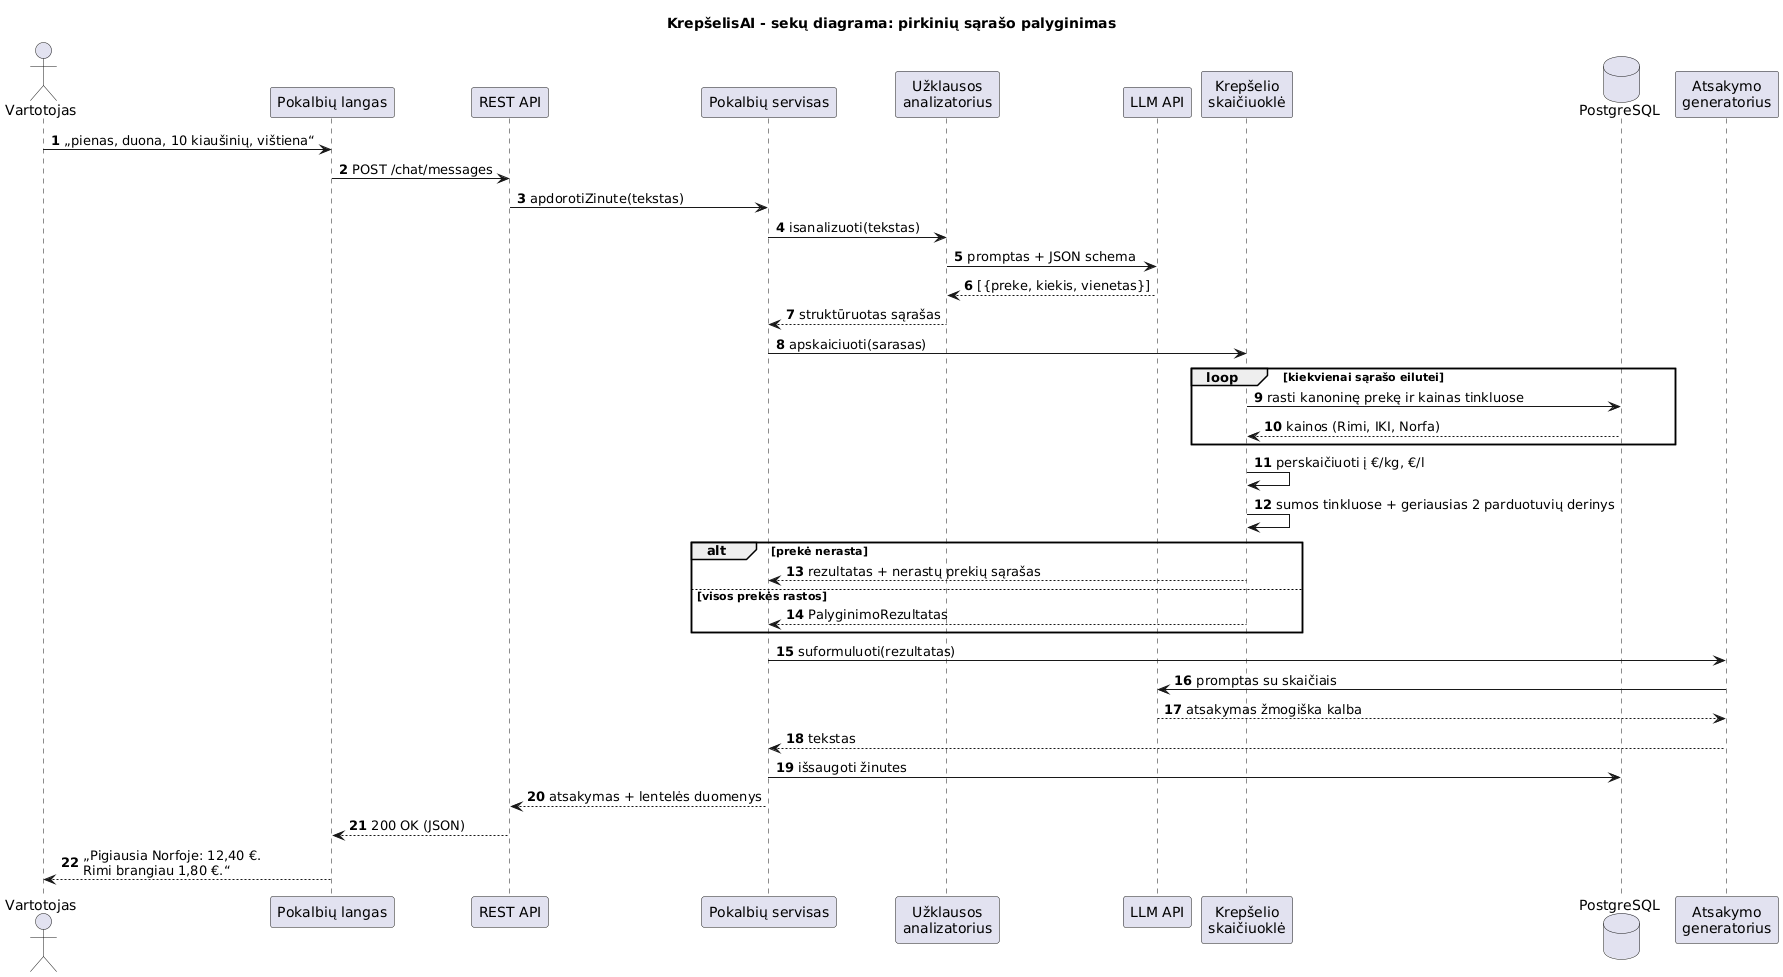

The diagram above was rendered by PlantUML. Its source (embedded in the PNG):
@startuml 04_seku_pokalbis
title KrepšelisAI - sekų diagrama: pirkinių sąrašo palyginimas
skinparam shadowing false
autonumber

actor Vartotojas as V
participant "Pokalbių langas" as UI
participant "REST API" as API
participant "Pokalbių servisas" as Chat
participant "Užklausos\nanalizatorius" as Parser
participant "LLM API" as LLM
participant "Krepšelio\nskaičiuoklė" as Calc
database "PostgreSQL" as DB
participant "Atsakymo\ngeneratorius" as Resp

V -> UI : „pienas, duona, 10 kiaušinių, vištiena“
UI -> API : POST /chat/messages
API -> Chat : apdorotiZinute(tekstas)
Chat -> Parser : isanalizuoti(tekstas)
Parser -> LLM : promptas + JSON schema
LLM --> Parser : [{preke, kiekis, vienetas}]
Parser --> Chat : struktūruotas sąrašas

Chat -> Calc : apskaiciuoti(sarasas)
loop kiekvienai sąrašo eilutei
  Calc -> DB : rasti kanoninę prekę ir kainas tinkluose
  DB --> Calc : kainos (Rimi, IKI, Norfa)
end
Calc -> Calc : perskaičiuoti į €/kg, €/l
Calc -> Calc : sumos tinkluose + geriausias 2 parduotuvių derinys

alt prekė nerasta
  Calc --> Chat : rezultatas + nerastų prekių sąrašas
else visos prekės rastos
  Calc --> Chat : PalyginimoRezultatas
end

Chat -> Resp : suformuluoti(rezultatas)
Resp -> LLM : promptas su skaičiais
LLM --> Resp : atsakymas žmogiška kalba
Resp --> Chat : tekstas
Chat -> DB : išsaugoti žinutes
Chat --> API : atsakymas + lentelės duomenys
API --> UI : 200 OK (JSON)
UI --> V : „Pigiausia Norfoje: 12,40 €.\nRimi brangiau 1,80 €.“
@enduml